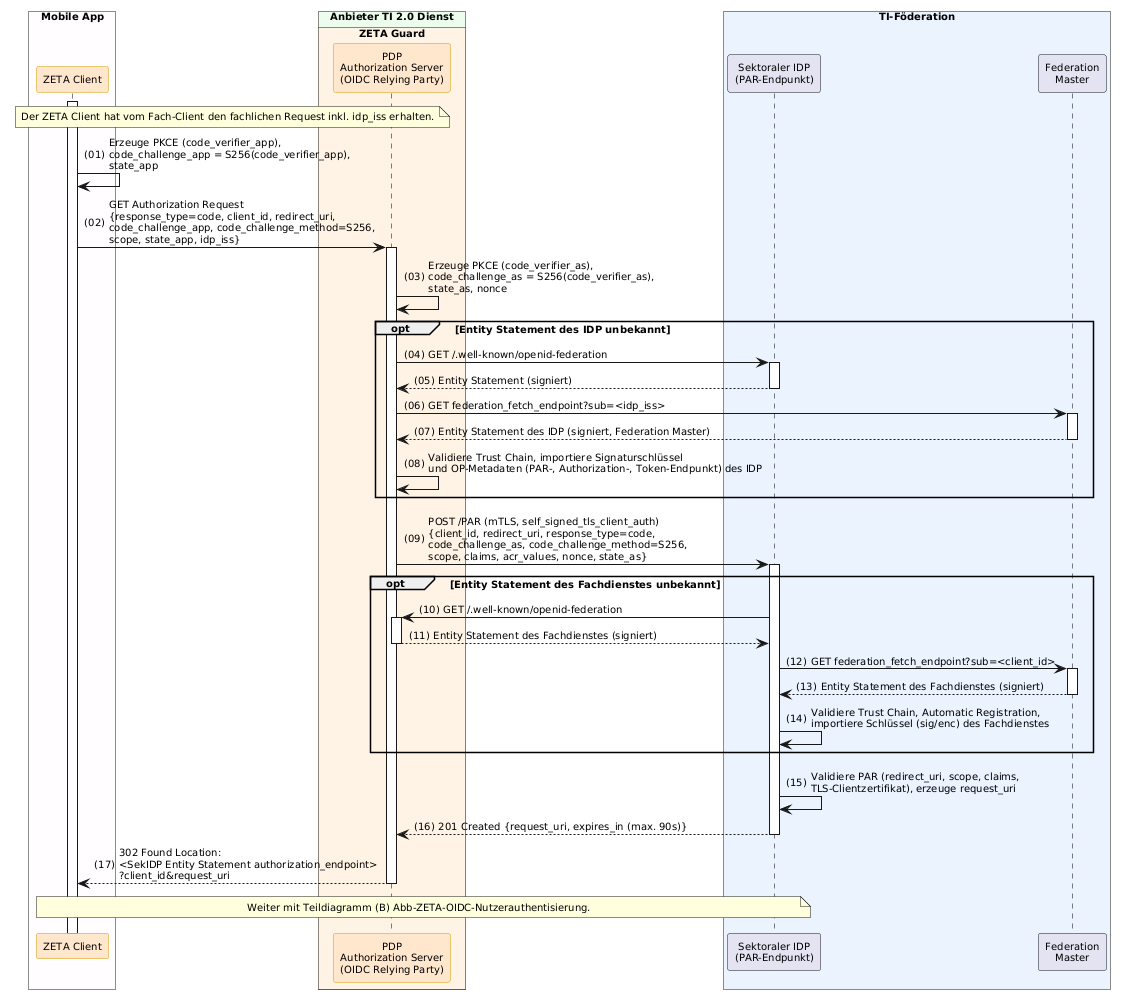

The diagram above was rendered by PlantUML. Its source (embedded in the PNG):
@startuml "Abb-ZETA-OIDC-Authorization-Request-mit-PAR"
!include ../puml-layout.txt


' Teildiagramm (A): Authorization Request des ZETA Client mit Pushed Authorization Request (PAR)
' Teil von Abb-ZETA-OIDC-Authentifizierung-mobiler-Clients

box "Mobile App" DEVICE_COLOR
  participant Client as "ZETA Client" <<zeta>>
end box

box "Anbieter TI 2.0 Dienst" PROVIDER_COLOR
  box "ZETA Guard" ZETA_GUARD_COLOR
    participant AuthS as "PDP\nAuthorization Server\n(OIDC Relying Party)" <<zeta>>
  end box
end box

box "TI-Föderation" #EAF2FF
  participant IDP as "Sektoraler IDP\n(PAR-Endpunkt)"
  participant FM as "Federation\nMaster"
end box

Client++
note over Client, AuthS: Der ZETA Client hat vom Fach-Client den fachlichen Request inkl. idp_iss erhalten.

Client -> Client: Erzeuge PKCE (code_verifier_app),\ncode_challenge_app = S256(code_verifier_app),\nstate_app

Client -> AuthS++: GET Authorization Request\n{response_type=code, client_id, redirect_uri,\ncode_challenge_app, code_challenge_method=S256,\nscope, state_app, idp_iss}

AuthS -> AuthS: Erzeuge PKCE (code_verifier_as),\ncode_challenge_as = S256(code_verifier_as),\nstate_as, nonce

opt Entity Statement des IDP unbekannt
    AuthS -> IDP++: GET /.well-known/openid-federation
    IDP --> AuthS--: Entity Statement (signiert)
    AuthS -> FM++: GET federation_fetch_endpoint?sub=<idp_iss>
    FM --> AuthS--: Entity Statement des IDP (signiert, Federation Master)
    AuthS -> AuthS: Validiere Trust Chain, importiere Signaturschlüssel\nund OP-Metadaten (PAR-, Authorization-, Token-Endpunkt) des IDP
end

AuthS -> IDP++: POST /PAR (mTLS, self_signed_tls_client_auth)\n{client_id, redirect_uri, response_type=code,\ncode_challenge_as, code_challenge_method=S256,\nscope, claims, acr_values, nonce, state_as}

opt Entity Statement des Fachdienstes unbekannt
    IDP -> AuthS++: GET /.well-known/openid-federation
    AuthS --> IDP--: Entity Statement des Fachdienstes (signiert)
    IDP -> FM++: GET federation_fetch_endpoint?sub=<client_id>
    FM --> IDP--: Entity Statement des Fachdienstes (signiert)
    IDP -> IDP: Validiere Trust Chain, Automatic Registration,\nimportiere Schlüssel (sig/enc) des Fachdienstes
end

IDP -> IDP: Validiere PAR (redirect_uri, scope, claims,\nTLS-Clientzertifikat), erzeuge request_uri
IDP --> AuthS--: 201 Created {request_uri, expires_in (max. 90s)}

AuthS --> Client--: 302 Found Location:\n<SekIDP Entity Statement authorization_endpoint>\n?client_id&request_uri

note over Client, IDP: Weiter mit Teildiagramm (B) Abb-ZETA-OIDC-Nutzerauthentisierung.

@enduml